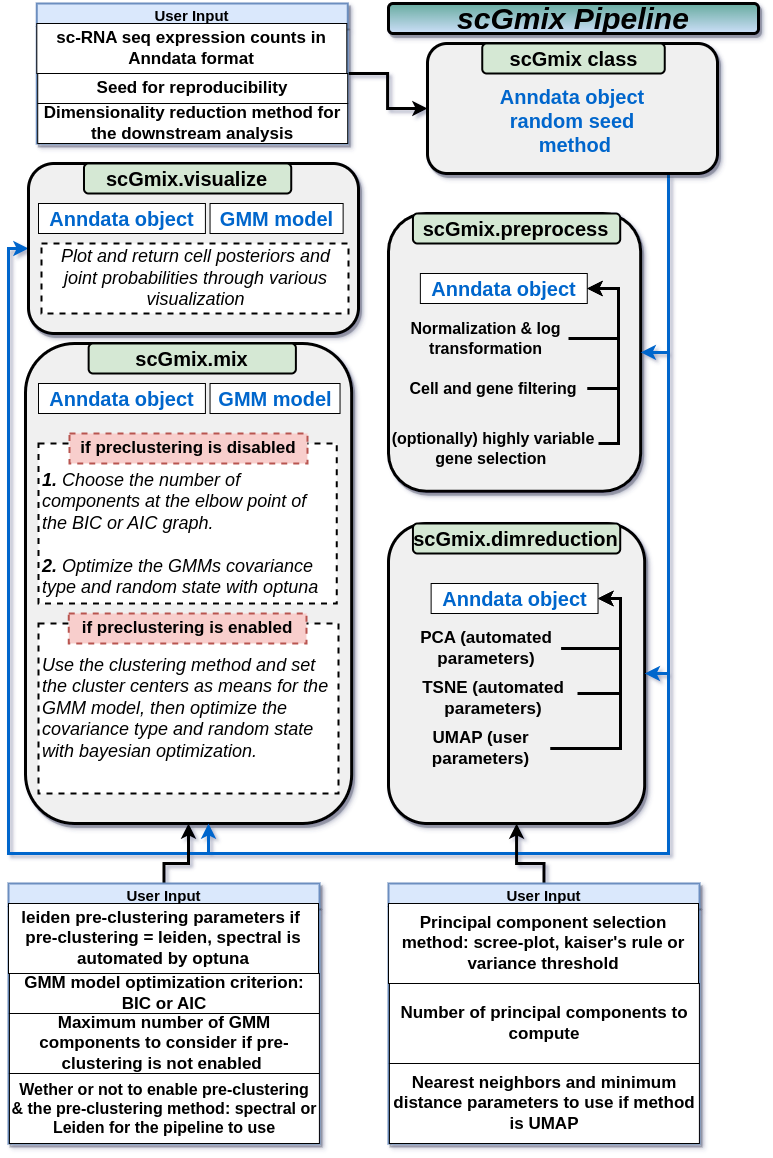

The diagram above was exported from draw.io. Its source (the exported page's mxGraphModel, read from the mxfile embedded in the PNG):
<mxGraphModel dx="2358" dy="818" grid="1" gridSize="10" guides="1" tooltips="1" connect="1" arrows="1" fold="1" page="1" pageScale="1" pageWidth="827" pageHeight="1169" math="0" shadow="0">
  <root>
    <mxCell id="0" />
    <mxCell id="1" parent="0" />
    <mxCell id="I2iA72ru0fm5UDQmP0Dx-2" value="&lt;b&gt;&lt;font style=&quot;font-size: 30px;&quot;&gt;&lt;i&gt;scGmix Pipeline&lt;/i&gt;&lt;/font&gt;&lt;/b&gt;" style="text;html=1;strokeColor=default;fillColor=#cddff9;align=center;verticalAlign=middle;whiteSpace=wrap;rounded=1;shadow=1;strokeWidth=3;fillStyle=auto;gradientColor=#67AB9F;gradientDirection=north;fontColor=#000000;" parent="1" vertex="1">
      <mxGeometry x="450" y="10" width="370" height="30" as="geometry" />
    </mxCell>
    <mxCell id="I2iA72ru0fm5UDQmP0Dx-9" value="" style="rounded=1;whiteSpace=wrap;html=1;strokeWidth=3;movable=1;resizable=1;rotatable=1;deletable=1;editable=1;locked=0;connectable=1;fillColor=#F0F0F0;shadow=1;" parent="1" vertex="1">
      <mxGeometry x="450" y="220" width="252.18" height="277.75" as="geometry" />
    </mxCell>
    <mxCell id="I2iA72ru0fm5UDQmP0Dx-10" value="" style="rounded=1;whiteSpace=wrap;html=1;strokeWidth=3;movable=1;resizable=1;rotatable=1;deletable=1;editable=1;locked=0;connectable=1;fillColor=#F0F0F0;shadow=1;" parent="1" vertex="1">
      <mxGeometry x="87" y="350" width="326.17" height="480" as="geometry" />
    </mxCell>
    <mxCell id="I2iA72ru0fm5UDQmP0Dx-11" value="" style="rounded=1;whiteSpace=wrap;html=1;strokeWidth=3;movable=1;resizable=1;rotatable=1;deletable=1;editable=1;locked=0;connectable=1;fillColor=#F0F0F0;shadow=1;" parent="1" vertex="1">
      <mxGeometry x="450" y="530" width="256.17" height="300" as="geometry" />
    </mxCell>
    <mxCell id="I2iA72ru0fm5UDQmP0Dx-94" style="edgeStyle=orthogonalEdgeStyle;rounded=0;orthogonalLoop=1;jettySize=auto;html=1;entryX=1;entryY=0.5;entryDx=0;entryDy=0;strokeWidth=3;strokeColor=#0066CC;" parent="1" source="I2iA72ru0fm5UDQmP0Dx-13" target="I2iA72ru0fm5UDQmP0Dx-11" edge="1">
      <mxGeometry relative="1" as="geometry">
        <Array as="points">
          <mxPoint x="730" y="680" />
        </Array>
      </mxGeometry>
    </mxCell>
    <mxCell id="I2iA72ru0fm5UDQmP0Dx-95" style="edgeStyle=orthogonalEdgeStyle;rounded=0;orthogonalLoop=1;jettySize=auto;html=1;entryX=1;entryY=0.5;entryDx=0;entryDy=0;strokeWidth=3;strokeColor=#0066CC;" parent="1" source="I2iA72ru0fm5UDQmP0Dx-13" target="I2iA72ru0fm5UDQmP0Dx-9" edge="1">
      <mxGeometry relative="1" as="geometry">
        <Array as="points">
          <mxPoint x="730" y="359" />
        </Array>
      </mxGeometry>
    </mxCell>
    <mxCell id="I2iA72ru0fm5UDQmP0Dx-96" style="edgeStyle=orthogonalEdgeStyle;rounded=0;orthogonalLoop=1;jettySize=auto;html=1;strokeWidth=3;strokeColor=#0066CC;" parent="1" source="I2iA72ru0fm5UDQmP0Dx-13" target="I2iA72ru0fm5UDQmP0Dx-10" edge="1">
      <mxGeometry relative="1" as="geometry">
        <Array as="points">
          <mxPoint x="730" y="860" />
          <mxPoint x="270" y="860" />
        </Array>
      </mxGeometry>
    </mxCell>
    <mxCell id="I2iA72ru0fm5UDQmP0Dx-97" style="edgeStyle=orthogonalEdgeStyle;rounded=0;orthogonalLoop=1;jettySize=auto;html=1;entryX=0;entryY=0.5;entryDx=0;entryDy=0;strokeWidth=3;strokeColor=#0066CC;" parent="1" source="I2iA72ru0fm5UDQmP0Dx-13" target="I2iA72ru0fm5UDQmP0Dx-89" edge="1">
      <mxGeometry relative="1" as="geometry">
        <Array as="points">
          <mxPoint x="730" y="860" />
          <mxPoint x="70" y="860" />
          <mxPoint x="70" y="255" />
        </Array>
      </mxGeometry>
    </mxCell>
    <mxCell id="I2iA72ru0fm5UDQmP0Dx-13" value="&lt;b style=&quot;font-size: 20px;&quot;&gt;&lt;font color=&quot;#0066cc&quot;&gt;&lt;br&gt;Anndata object&lt;br&gt;random seed&lt;br&gt;&amp;nbsp;method&lt;/font&gt;&lt;/b&gt;" style="rounded=1;whiteSpace=wrap;html=1;strokeWidth=3;fillColor=#F0F0F0;shadow=1;" parent="1" vertex="1">
      <mxGeometry x="489" y="50" width="290" height="130" as="geometry" />
    </mxCell>
    <mxCell id="I2iA72ru0fm5UDQmP0Dx-14" value="&lt;font style=&quot;font-size: 20px;&quot;&gt;&lt;b&gt;scGmix class&lt;/b&gt;&lt;/font&gt;" style="rounded=1;whiteSpace=wrap;html=1;fillColor=#d5e8d4;strokeColor=#000000;strokeWidth=2;" parent="1" vertex="1">
      <mxGeometry x="543.75" y="50" width="182.5" height="30" as="geometry" />
    </mxCell>
    <mxCell id="I2iA72ru0fm5UDQmP0Dx-22" value="&lt;font style=&quot;font-size: 20px;&quot;&gt;&lt;b&gt;scGmix.preprocess&lt;/b&gt;&lt;/font&gt;" style="rounded=1;whiteSpace=wrap;html=1;fillColor=#d5e8d4;strokeColor=#000000;strokeWidth=2;" parent="1" vertex="1">
      <mxGeometry x="474.46" y="220" width="207.25" height="30" as="geometry" />
    </mxCell>
    <mxCell id="I2iA72ru0fm5UDQmP0Dx-27" value="&lt;font color=&quot;#0066cc&quot; style=&quot;font-size: 20px;&quot;&gt;&lt;b style=&quot;&quot;&gt;Anndata object&lt;/b&gt;&lt;/font&gt;" style="rounded=0;whiteSpace=wrap;html=1;" parent="1" vertex="1">
      <mxGeometry x="481.86" y="280" width="166.91" height="30" as="geometry" />
    </mxCell>
    <mxCell id="I2iA72ru0fm5UDQmP0Dx-34" style="edgeStyle=orthogonalEdgeStyle;rounded=0;orthogonalLoop=1;jettySize=auto;html=1;entryX=1;entryY=0.5;entryDx=0;entryDy=0;strokeWidth=3;" parent="1" source="I2iA72ru0fm5UDQmP0Dx-28" target="I2iA72ru0fm5UDQmP0Dx-27" edge="1">
      <mxGeometry relative="1" as="geometry">
        <Array as="points">
          <mxPoint x="680" y="345" />
          <mxPoint x="680" y="295" />
        </Array>
      </mxGeometry>
    </mxCell>
    <mxCell id="I2iA72ru0fm5UDQmP0Dx-28" value="&lt;b&gt;&lt;font style=&quot;font-size: 16px;&quot;&gt;Normalization &amp;amp; log transformation&lt;/font&gt;&lt;/b&gt;" style="text;html=1;strokeColor=none;fillColor=none;align=center;verticalAlign=middle;whiteSpace=wrap;rounded=0;" parent="1" vertex="1">
      <mxGeometry x="465" y="330" width="165" height="30" as="geometry" />
    </mxCell>
    <mxCell id="I2iA72ru0fm5UDQmP0Dx-33" style="edgeStyle=orthogonalEdgeStyle;rounded=0;orthogonalLoop=1;jettySize=auto;html=1;entryX=1;entryY=0.5;entryDx=0;entryDy=0;strokeWidth=3;" parent="1" source="I2iA72ru0fm5UDQmP0Dx-29" target="I2iA72ru0fm5UDQmP0Dx-27" edge="1">
      <mxGeometry relative="1" as="geometry">
        <Array as="points">
          <mxPoint x="680" y="395" />
          <mxPoint x="680" y="295" />
        </Array>
      </mxGeometry>
    </mxCell>
    <mxCell id="I2iA72ru0fm5UDQmP0Dx-29" value="&lt;b&gt;&lt;font style=&quot;font-size: 16px;&quot;&gt;Cell and gene filtering&lt;/font&gt;&lt;/b&gt;" style="text;html=1;strokeColor=none;fillColor=none;align=center;verticalAlign=middle;whiteSpace=wrap;rounded=0;" parent="1" vertex="1">
      <mxGeometry x="461.22999999999996" y="380" width="187.54" height="30" as="geometry" />
    </mxCell>
    <mxCell id="I2iA72ru0fm5UDQmP0Dx-32" style="edgeStyle=orthogonalEdgeStyle;rounded=0;orthogonalLoop=1;jettySize=auto;html=1;entryX=1;entryY=0.5;entryDx=0;entryDy=0;strokeWidth=3;" parent="1" source="I2iA72ru0fm5UDQmP0Dx-30" target="I2iA72ru0fm5UDQmP0Dx-27" edge="1">
      <mxGeometry relative="1" as="geometry">
        <Array as="points">
          <mxPoint x="680" y="450" />
          <mxPoint x="680" y="295" />
        </Array>
      </mxGeometry>
    </mxCell>
    <mxCell id="I2iA72ru0fm5UDQmP0Dx-30" value="&lt;b&gt;&lt;font style=&quot;font-size: 16px;&quot;&gt;(optionally) highly variable gene selection&amp;nbsp;&lt;/font&gt;&lt;/b&gt;" style="text;html=1;strokeColor=none;fillColor=none;align=center;verticalAlign=middle;whiteSpace=wrap;rounded=0;shadow=1;" parent="1" vertex="1">
      <mxGeometry x="450" y="440" width="210" height="30" as="geometry" />
    </mxCell>
    <mxCell id="I2iA72ru0fm5UDQmP0Dx-40" value="&lt;font style=&quot;font-size: 20px;&quot;&gt;&lt;b&gt;scGmix.dimreduction&lt;/b&gt;&lt;/font&gt;" style="rounded=1;whiteSpace=wrap;html=1;fillColor=#d5e8d4;strokeColor=#000000;strokeWidth=2;" parent="1" vertex="1">
      <mxGeometry x="474.46" y="530" width="207.25" height="30" as="geometry" />
    </mxCell>
    <mxCell id="I2iA72ru0fm5UDQmP0Dx-41" value="&lt;font style=&quot;font-size: 20px;&quot;&gt;&lt;b style=&quot;&quot;&gt;&lt;font color=&quot;#0066cc&quot;&gt;Anndata object&lt;/font&gt;&lt;br&gt;&lt;/b&gt;&lt;/font&gt;" style="rounded=0;whiteSpace=wrap;html=1;" parent="1" vertex="1">
      <mxGeometry x="492.63" y="590" width="166.91" height="30" as="geometry" />
    </mxCell>
    <mxCell id="I2iA72ru0fm5UDQmP0Dx-50" style="edgeStyle=orthogonalEdgeStyle;rounded=0;orthogonalLoop=1;jettySize=auto;html=1;entryX=0;entryY=0.5;entryDx=0;entryDy=0;strokeWidth=3;" parent="1" source="I2iA72ru0fm5UDQmP0Dx-48" target="I2iA72ru0fm5UDQmP0Dx-13" edge="1">
      <mxGeometry relative="1" as="geometry" />
    </mxCell>
    <mxCell id="I2iA72ru0fm5UDQmP0Dx-48" value="User Input" style="swimlane;whiteSpace=wrap;html=1;strokeWidth=2;fillColor=#dae8fc;strokeColor=#6c8ebf;shadow=1;" parent="1" vertex="1">
      <mxGeometry x="98.31" y="10" width="310.91" height="140" as="geometry" />
    </mxCell>
    <mxCell id="I2iA72ru0fm5UDQmP0Dx-51" value="&lt;font size=&quot;1&quot; style=&quot;&quot;&gt;&lt;b style=&quot;font-size: 17px;&quot;&gt;sc-RNA seq expression counts in Anndata format&lt;/b&gt;&lt;/font&gt;" style="rounded=0;whiteSpace=wrap;html=1;strokeWidth=1;" parent="I2iA72ru0fm5UDQmP0Dx-48" vertex="1">
      <mxGeometry y="20" width="310" height="50" as="geometry" />
    </mxCell>
    <mxCell id="I2iA72ru0fm5UDQmP0Dx-52" value="&lt;span style=&quot;font-size: 17px;&quot;&gt;&lt;b&gt;Seed for reproducibility&lt;/b&gt;&lt;/span&gt;" style="rounded=0;whiteSpace=wrap;html=1;strokeWidth=1;" parent="I2iA72ru0fm5UDQmP0Dx-48" vertex="1">
      <mxGeometry x="0.91" y="70" width="310" height="30" as="geometry" />
    </mxCell>
    <mxCell id="I2iA72ru0fm5UDQmP0Dx-53" value="&lt;font style=&quot;font-size: 17px;&quot;&gt;&lt;b&gt;Dimensionality reduction method for the downstream analysis&lt;/b&gt;&lt;/font&gt;" style="rounded=0;whiteSpace=wrap;html=1;" parent="I2iA72ru0fm5UDQmP0Dx-48" vertex="1">
      <mxGeometry x="0.91" y="100" width="310" height="40" as="geometry" />
    </mxCell>
    <mxCell id="I2iA72ru0fm5UDQmP0Dx-86" style="edgeStyle=orthogonalEdgeStyle;rounded=0;orthogonalLoop=1;jettySize=auto;html=1;entryX=0.5;entryY=1;entryDx=0;entryDy=0;strokeWidth=3;" parent="1" source="I2iA72ru0fm5UDQmP0Dx-54" target="I2iA72ru0fm5UDQmP0Dx-11" edge="1">
      <mxGeometry relative="1" as="geometry">
        <Array as="points">
          <mxPoint x="606" y="870" />
          <mxPoint x="578" y="870" />
        </Array>
      </mxGeometry>
    </mxCell>
    <mxCell id="I2iA72ru0fm5UDQmP0Dx-54" value="User Input" style="swimlane;whiteSpace=wrap;html=1;strokeWidth=2;fillColor=#dae8fc;strokeColor=#6c8ebf;shadow=1;" parent="1" vertex="1">
      <mxGeometry x="450" y="890" width="310.91" height="260" as="geometry" />
    </mxCell>
    <mxCell id="I2iA72ru0fm5UDQmP0Dx-55" value="&lt;span style=&quot;font-size: 17px;&quot;&gt;&lt;b&gt;Principal component selection method: scree-plot, kaiser's rule or variance threshold&lt;/b&gt;&lt;/span&gt;" style="rounded=0;whiteSpace=wrap;html=1;strokeWidth=1;" parent="I2iA72ru0fm5UDQmP0Dx-54" vertex="1">
      <mxGeometry y="20" width="310" height="80" as="geometry" />
    </mxCell>
    <mxCell id="I2iA72ru0fm5UDQmP0Dx-56" value="&lt;span style=&quot;font-size: 17px;&quot;&gt;&lt;b&gt;Number of principal components to compute&lt;/b&gt;&lt;/span&gt;" style="rounded=0;whiteSpace=wrap;html=1;strokeWidth=1;" parent="I2iA72ru0fm5UDQmP0Dx-54" vertex="1">
      <mxGeometry x="0.91" y="100" width="310" height="80" as="geometry" />
    </mxCell>
    <mxCell id="I2iA72ru0fm5UDQmP0Dx-57" value="&lt;span style=&quot;font-size: 17px;&quot;&gt;&lt;b&gt;Nearest neighbors and minimum distance parameters to use if method is UMAP&lt;/b&gt;&lt;/span&gt;" style="rounded=0;whiteSpace=wrap;html=1;" parent="I2iA72ru0fm5UDQmP0Dx-54" vertex="1">
      <mxGeometry x="0.91" y="180" width="310" height="80" as="geometry" />
    </mxCell>
    <mxCell id="I2iA72ru0fm5UDQmP0Dx-64" style="edgeStyle=orthogonalEdgeStyle;rounded=0;orthogonalLoop=1;jettySize=auto;html=1;entryX=1;entryY=0.5;entryDx=0;entryDy=0;strokeWidth=3;" parent="1" source="I2iA72ru0fm5UDQmP0Dx-59" target="I2iA72ru0fm5UDQmP0Dx-41" edge="1">
      <mxGeometry relative="1" as="geometry">
        <Array as="points">
          <mxPoint x="682" y="655" />
          <mxPoint x="682" y="605" />
        </Array>
      </mxGeometry>
    </mxCell>
    <mxCell id="I2iA72ru0fm5UDQmP0Dx-59" value="&lt;font style=&quot;font-size: 17px;&quot;&gt;&lt;b&gt;PCA (automated parameters)&lt;/b&gt;&lt;/font&gt;" style="text;html=1;strokeColor=none;fillColor=none;align=center;verticalAlign=middle;whiteSpace=wrap;rounded=0;" parent="1" vertex="1">
      <mxGeometry x="474.46000000000004" y="640" width="148.14" height="30" as="geometry" />
    </mxCell>
    <mxCell id="I2iA72ru0fm5UDQmP0Dx-65" style="edgeStyle=orthogonalEdgeStyle;rounded=0;orthogonalLoop=1;jettySize=auto;html=1;entryX=1;entryY=0.5;entryDx=0;entryDy=0;strokeWidth=3;" parent="1" source="I2iA72ru0fm5UDQmP0Dx-60" target="I2iA72ru0fm5UDQmP0Dx-41" edge="1">
      <mxGeometry relative="1" as="geometry">
        <Array as="points">
          <mxPoint x="682" y="700" />
          <mxPoint x="682" y="605" />
        </Array>
      </mxGeometry>
    </mxCell>
    <mxCell id="I2iA72ru0fm5UDQmP0Dx-60" value="&lt;font style=&quot;font-size: 17px;&quot;&gt;&lt;b&gt;TSNE (automated parameters)&lt;/b&gt;&lt;/font&gt;" style="text;html=1;strokeColor=none;fillColor=none;align=center;verticalAlign=middle;whiteSpace=wrap;rounded=0;" parent="1" vertex="1">
      <mxGeometry x="470.93" y="690" width="168.14" height="30" as="geometry" />
    </mxCell>
    <mxCell id="I2iA72ru0fm5UDQmP0Dx-67" style="edgeStyle=orthogonalEdgeStyle;rounded=0;orthogonalLoop=1;jettySize=auto;html=1;entryX=1;entryY=0.5;entryDx=0;entryDy=0;strokeWidth=3;" parent="1" source="I2iA72ru0fm5UDQmP0Dx-61" target="I2iA72ru0fm5UDQmP0Dx-41" edge="1">
      <mxGeometry relative="1" as="geometry">
        <Array as="points">
          <mxPoint x="682" y="755" />
          <mxPoint x="682" y="605" />
        </Array>
      </mxGeometry>
    </mxCell>
    <mxCell id="I2iA72ru0fm5UDQmP0Dx-61" value="&lt;font style=&quot;font-size: 17px;&quot;&gt;&lt;b&gt;UMAP (user&lt;br&gt;parameters)&lt;/b&gt;&lt;/font&gt;" style="text;html=1;strokeColor=none;fillColor=none;align=center;verticalAlign=middle;whiteSpace=wrap;rounded=0;" parent="1" vertex="1">
      <mxGeometry x="474.46" y="740" width="137.37" height="30" as="geometry" />
    </mxCell>
    <mxCell id="I2iA72ru0fm5UDQmP0Dx-68" value="&lt;font style=&quot;font-size: 20px;&quot;&gt;&lt;b&gt;scGmix.mix&lt;/b&gt;&lt;/font&gt;" style="rounded=1;whiteSpace=wrap;html=1;fillColor=#d5e8d4;strokeColor=#000000;strokeWidth=2;" parent="1" vertex="1">
      <mxGeometry x="150.13999999999996" y="350" width="207.25" height="30" as="geometry" />
    </mxCell>
    <mxCell id="I2iA72ru0fm5UDQmP0Dx-87" style="edgeStyle=orthogonalEdgeStyle;rounded=0;orthogonalLoop=1;jettySize=auto;html=1;strokeWidth=3;" parent="1" source="I2iA72ru0fm5UDQmP0Dx-71" target="I2iA72ru0fm5UDQmP0Dx-10" edge="1">
      <mxGeometry relative="1" as="geometry">
        <Array as="points">
          <mxPoint x="226" y="870" />
          <mxPoint x="250" y="870" />
        </Array>
      </mxGeometry>
    </mxCell>
    <mxCell id="I2iA72ru0fm5UDQmP0Dx-71" value="User Input" style="swimlane;whiteSpace=wrap;html=1;strokeWidth=2;fillColor=#dae8fc;strokeColor=#6c8ebf;shadow=1;" parent="1" vertex="1">
      <mxGeometry x="70" y="890" width="310.91" height="260" as="geometry" />
    </mxCell>
    <mxCell id="I2iA72ru0fm5UDQmP0Dx-72" value="&lt;span style=&quot;font-size: 17px;&quot;&gt;&lt;b&gt;leiden pre-clustering parameters if&amp;nbsp;&lt;br&gt;pre-clustering = leiden, spectral is automated by optuna&lt;br&gt;&lt;/b&gt;&lt;/span&gt;" style="rounded=0;whiteSpace=wrap;html=1;strokeWidth=1;" parent="I2iA72ru0fm5UDQmP0Dx-71" vertex="1">
      <mxGeometry y="20" width="310" height="70" as="geometry" />
    </mxCell>
    <mxCell id="I2iA72ru0fm5UDQmP0Dx-73" value="&lt;span style=&quot;font-size: 17px;&quot;&gt;&lt;b&gt;GMM model optimization criterion:&lt;br&gt;BIC or AIC&lt;br&gt;&lt;/b&gt;&lt;/span&gt;" style="rounded=0;whiteSpace=wrap;html=1;strokeWidth=1;" parent="I2iA72ru0fm5UDQmP0Dx-71" vertex="1">
      <mxGeometry x="0.91" y="90" width="310" height="40" as="geometry" />
    </mxCell>
    <mxCell id="I2iA72ru0fm5UDQmP0Dx-74" value="&lt;span style=&quot;font-size: 16px;&quot;&gt;&lt;b&gt;Wether or not to enable pre-clustering&lt;br&gt;&amp;amp; the pre-clustering method: spectral or Leiden for the pipeline to use&lt;br&gt;&lt;/b&gt;&lt;/span&gt;" style="rounded=0;whiteSpace=wrap;html=1;" parent="I2iA72ru0fm5UDQmP0Dx-71" vertex="1">
      <mxGeometry x="0.91" y="190" width="310" height="70" as="geometry" />
    </mxCell>
    <mxCell id="I2iA72ru0fm5UDQmP0Dx-76" value="&lt;span style=&quot;font-size: 17px;&quot;&gt;&lt;b&gt;Maximum number of GMM components to consider if pre-clustering is not enabled&amp;nbsp;&lt;br&gt;&lt;/b&gt;&lt;/span&gt;" style="rounded=0;whiteSpace=wrap;html=1;strokeWidth=1;" parent="I2iA72ru0fm5UDQmP0Dx-71" vertex="1">
      <mxGeometry x="0.9099999999999966" y="130" width="310" height="60" as="geometry" />
    </mxCell>
    <mxCell id="I2iA72ru0fm5UDQmP0Dx-78" value="&lt;font style=&quot;font-size: 20px;&quot;&gt;&lt;b style=&quot;&quot;&gt;&lt;font color=&quot;#0066cc&quot;&gt;Anndata object&lt;/font&gt;&lt;br&gt;&lt;/b&gt;&lt;/font&gt;" style="rounded=0;whiteSpace=wrap;html=1;" parent="1" vertex="1">
      <mxGeometry x="100" y="390" width="166.91" height="30" as="geometry" />
    </mxCell>
    <mxCell id="I2iA72ru0fm5UDQmP0Dx-80" value="&lt;font style=&quot;font-size: 18px;&quot;&gt;&lt;i&gt;&lt;b&gt;&lt;br&gt;1.&lt;/b&gt; Choose the number of components at the elbow point of the BIC or AIC graph.&lt;br&gt;&lt;br&gt;&lt;b&gt;2.&lt;/b&gt; Optimize the GMMs covariance type and random state with optuna&amp;nbsp;&lt;br&gt;&lt;/i&gt;&lt;/font&gt;" style="rounded=0;whiteSpace=wrap;html=1;strokeWidth=2;align=left;gradientColor=none;spacingTop=2;spacingLeft=2;spacingBottom=2;spacingRight=2;dashed=1;" parent="1" vertex="1">
      <mxGeometry x="100" y="450" width="298.24" height="160" as="geometry" />
    </mxCell>
    <mxCell id="I2iA72ru0fm5UDQmP0Dx-77" value="&lt;b&gt;&lt;font style=&quot;font-size: 17px;&quot;&gt;if preclustering is disabled&lt;/font&gt;&lt;/b&gt;" style="text;html=1;strokeColor=#b85450;fillColor=#f8cecc;align=center;verticalAlign=middle;whiteSpace=wrap;rounded=0;dashed=1;strokeWidth=2;" parent="1" vertex="1">
      <mxGeometry x="131.10999999999999" y="440" width="237.77" height="30" as="geometry" />
    </mxCell>
    <mxCell id="I2iA72ru0fm5UDQmP0Dx-81" value="&lt;font style=&quot;font-size: 18px;&quot;&gt;&lt;i&gt;Use the clustering method and set the cluster centers as means for the GMM model, then optimize&lt;span style=&quot;border-color: var(--border-color);&quot;&gt;&amp;nbsp;the covariance type and random state with bayesian optimization.&amp;nbsp;&lt;/span&gt;&lt;/i&gt;&lt;/font&gt;" style="rounded=0;whiteSpace=wrap;html=1;strokeWidth=2;spacingBottom=2;spacingTop=2;align=left;spacingLeft=2;spacingRight=2;dashed=1;" parent="1" vertex="1">
      <mxGeometry x="100" y="630" width="300" height="170" as="geometry" />
    </mxCell>
    <mxCell id="I2iA72ru0fm5UDQmP0Dx-83" value="&lt;b&gt;&lt;font style=&quot;font-size: 17px;&quot;&gt;if preclustering is enabled&lt;/font&gt;&lt;/b&gt;" style="text;html=1;strokeColor=#b85450;fillColor=#f8cecc;align=center;verticalAlign=middle;whiteSpace=wrap;rounded=0;dashed=1;strokeWidth=2;" parent="1" vertex="1">
      <mxGeometry x="130.28" y="620" width="237.68" height="30" as="geometry" />
    </mxCell>
    <mxCell id="I2iA72ru0fm5UDQmP0Dx-89" value="" style="rounded=1;whiteSpace=wrap;html=1;strokeWidth=3;movable=1;resizable=1;rotatable=1;deletable=1;editable=1;locked=0;connectable=1;fillColor=#F0F0F0;shadow=1;" parent="1" vertex="1">
      <mxGeometry x="90" y="170" width="330" height="170" as="geometry" />
    </mxCell>
    <mxCell id="I2iA72ru0fm5UDQmP0Dx-90" value="&lt;font style=&quot;font-size: 20px;&quot;&gt;&lt;b style=&quot;&quot;&gt;&lt;font color=&quot;#0066cc&quot;&gt;Anndata object&lt;/font&gt;&lt;br&gt;&lt;/b&gt;&lt;/font&gt;" style="rounded=0;whiteSpace=wrap;html=1;" parent="1" vertex="1">
      <mxGeometry x="100" y="210" width="166.91" height="30" as="geometry" />
    </mxCell>
    <mxCell id="I2iA72ru0fm5UDQmP0Dx-91" value="&lt;font style=&quot;font-size: 20px;&quot;&gt;&lt;b style=&quot;&quot;&gt;&lt;font color=&quot;#0066cc&quot;&gt;GMM model&lt;/font&gt;&lt;br&gt;&lt;/b&gt;&lt;/font&gt;" style="rounded=0;whiteSpace=wrap;html=1;" parent="1" vertex="1">
      <mxGeometry x="271.54" y="210" width="133.09" height="30" as="geometry" />
    </mxCell>
    <mxCell id="I2iA72ru0fm5UDQmP0Dx-92" value="&lt;font style=&quot;font-size: 20px;&quot;&gt;&lt;b style=&quot;&quot;&gt;&lt;font color=&quot;#0066cc&quot;&gt;GMM model&lt;/font&gt;&lt;br&gt;&lt;/b&gt;&lt;/font&gt;" style="rounded=0;whiteSpace=wrap;html=1;" parent="1" vertex="1">
      <mxGeometry x="271.54" y="390" width="130" height="30" as="geometry" />
    </mxCell>
    <mxCell id="I2iA72ru0fm5UDQmP0Dx-93" value="&lt;font style=&quot;font-size: 20px;&quot;&gt;&lt;b&gt;scGmix.visualize&lt;/b&gt;&lt;/font&gt;" style="rounded=1;whiteSpace=wrap;html=1;fillColor=#d5e8d4;strokeColor=#000000;strokeWidth=2;" parent="1" vertex="1">
      <mxGeometry x="145.48999999999998" y="170" width="207.25" height="30" as="geometry" />
    </mxCell>
    <mxCell id="5rsXRrg-kY9UbAFx6bOa-2" value="&lt;div style=&quot;text-align: center;&quot;&gt;&lt;i&gt;&lt;span style=&quot;font-size: 18px; background-color: initial;&quot;&gt;Plot and return cell posteriors and joint probabilities&amp;nbsp;&lt;/span&gt;&lt;span style=&quot;font-size: 18px; background-color: initial;&quot;&gt;through&lt;/span&gt;&lt;span style=&quot;font-size: 18px; background-color: initial;&quot;&gt;&amp;nbsp;various visualization&lt;/span&gt;&lt;/i&gt;&lt;/div&gt;" style="rounded=0;whiteSpace=wrap;html=1;strokeWidth=2;align=left;gradientColor=none;spacingTop=2;spacingLeft=2;spacingBottom=2;spacingRight=2;dashed=1;" vertex="1" parent="1">
      <mxGeometry x="102.95" y="250" width="307.05" height="70" as="geometry" />
    </mxCell>
  </root>
</mxGraphModel>